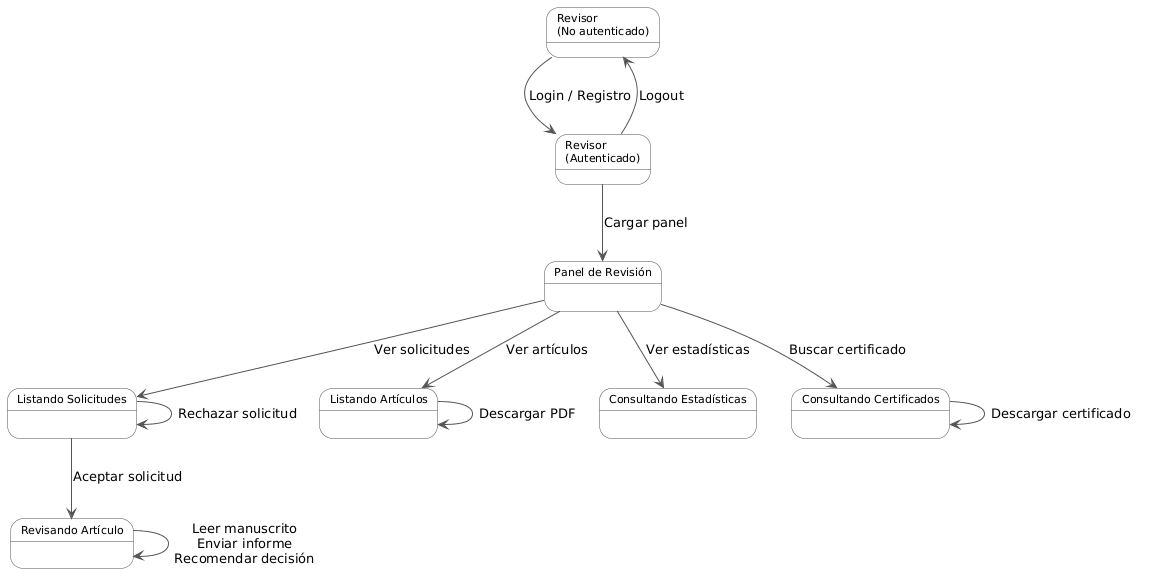

The diagram above was rendered by PlantUML. Its source (embedded in the PNG):
@startuml
skinparam state {
  BackgroundColor #F8F8F8
  BorderColor #555555
  FontSize 11
}
skinparam ArrowColor #555555

state "Revisor\n(No autenticado)" as noauth
state "Revisor\n(Autenticado)"    as auth
state "Panel de Revisión"         as panel
state "Listando Solicitudes"      as solicitudes
state "Revisando Artículo"        as activa
state "Listando Artículos"        as articulos
state "Consultando Estadísticas"  as stats
state "Consultando Certificados"  as cert

noauth      --> auth        : Login / Registro
auth        --> noauth      : Logout
auth        --> panel       : Cargar panel
panel       --> solicitudes : Ver solicitudes
solicitudes --> solicitudes : Rechazar solicitud
solicitudes --> activa      : Aceptar solicitud
activa      --> activa      : Leer manuscrito\nEnviar informe\nRecomendar decisión
panel       --> articulos   : Ver artículos
articulos   --> articulos   : Descargar PDF
panel       --> stats       : Ver estadísticas
panel       --> cert        : Buscar certificado
cert        --> cert        : Descargar certificado
@enduml